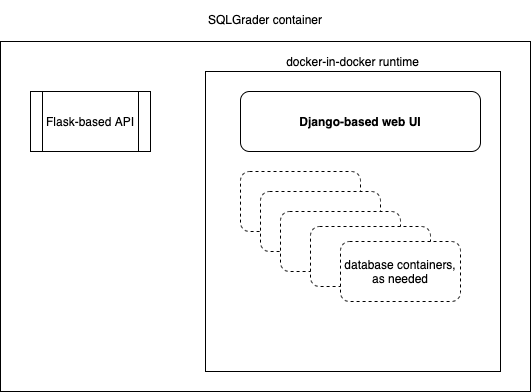

The diagram above was exported from draw.io. Its source (the exported page's mxGraphModel, read from the mxfile embedded in the PNG):
<mxGraphModel dx="833" dy="793" grid="1" gridSize="10" guides="1" tooltips="1" connect="1" arrows="1" fold="1" page="1" pageScale="1" pageWidth="1100" pageHeight="850" math="0" shadow="0">
  <root>
    <mxCell id="0" />
    <mxCell id="1" parent="0" />
    <mxCell id="2" value="&lt;p style=&quot;line-height: 120%&quot;&gt;SQLGrader container&lt;/p&gt;" style="rounded=0;whiteSpace=wrap;html=1;align=center;labelPosition=center;verticalLabelPosition=top;verticalAlign=bottom;" parent="1" vertex="1">
      <mxGeometry x="150" y="180" width="530" height="350" as="geometry" />
    </mxCell>
    <mxCell id="4" value="Flask-based API" style="shape=process;whiteSpace=wrap;html=1;backgroundOutline=1;align=center;" parent="1" vertex="1">
      <mxGeometry x="180" y="230" width="120" height="60" as="geometry" />
    </mxCell>
    <mxCell id="6" value="docker-in-docker runtime" style="rounded=0;whiteSpace=wrap;html=1;align=center;labelPosition=center;verticalLabelPosition=top;verticalAlign=bottom;" parent="1" vertex="1">
      <mxGeometry x="355" y="210" width="295" height="300" as="geometry" />
    </mxCell>
    <mxCell id="7" value="Django-based web UI" style="rounded=1;whiteSpace=wrap;html=1;align=center;fontStyle=1" parent="1" vertex="1">
      <mxGeometry x="390" y="230" width="240" height="60" as="geometry" />
    </mxCell>
    <mxCell id="8" value="" style="rounded=1;whiteSpace=wrap;html=1;align=center;dashed=1;" parent="1" vertex="1">
      <mxGeometry x="390" y="310" width="120" height="60" as="geometry" />
    </mxCell>
    <mxCell id="9" value="" style="rounded=1;whiteSpace=wrap;html=1;align=center;dashed=1;" parent="1" vertex="1">
      <mxGeometry x="410" y="330" width="120" height="60" as="geometry" />
    </mxCell>
    <mxCell id="10" value="" style="rounded=1;whiteSpace=wrap;html=1;align=center;dashed=1;" parent="1" vertex="1">
      <mxGeometry x="430" y="350" width="120" height="60" as="geometry" />
    </mxCell>
    <mxCell id="11" value="" style="rounded=1;whiteSpace=wrap;html=1;align=center;dashed=1;" parent="1" vertex="1">
      <mxGeometry x="460" y="365" width="120" height="60" as="geometry" />
    </mxCell>
    <mxCell id="12" value="database containers, as needed" style="rounded=1;whiteSpace=wrap;html=1;align=center;dashed=1;" parent="1" vertex="1">
      <mxGeometry x="490" y="380" width="120" height="60" as="geometry" />
    </mxCell>
  </root>
</mxGraphModel>